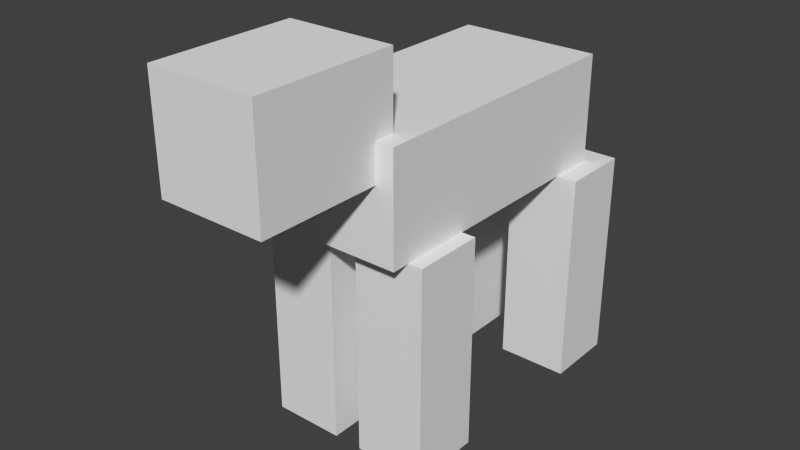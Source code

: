 # Source: sheepnaked.blend  (saved by Blender 2.76.0; exported with 4.5.12 LTS)
import bpy
from mathutils import Matrix  # noqa: F401  (used for matrix-valued properties, if any)

bpy.ops.wm.read_factory_settings(use_empty=True)
scene = bpy.context.scene
scene.name = 'Scene'

# ---- collections
col_collection_1 = bpy.data.collections.new('Collection 1'); scene.collection.children.link(col_collection_1)

# ---- world
world_world = bpy.data.worlds.new('World'); scene.world = world_world
world_world.color = (0.05088, 0.05088, 0.05088)
world_world.use_sun_shadow = False
world_world.sun_shadow_jitter_overblur = 0.0
world_world.cycles.sampling_method = 'MANUAL'
world_world.cycles.sample_map_resolution = 256

# ---- meshes
me_cube_005 = bpy.data.meshes.new('Cube.005')
me_cube_005.from_pydata([(-1.0, -1.0, -1.0), (-1.0, -1.0, 1.0), (-1.0, 1.0, -1.0), (-1.0, 1.0, 1.0), (1.0, -1.0, -1.0), (1.0, -1.0, 1.0), (1.0, 1.0, -1.0), (1.0, 1.0, 1.0)], [], [(0, 1, 3, 2), (2, 3, 7, 6), (6, 7, 5, 4), (4, 5, 1, 0), (2, 6, 4, 0), (7, 3, 1, 5)])
_uv = me_cube_005.uv_layers.new(name='UVMap')
_uv.uv.foreach_set('vector', [0.1094, 0.5, 0.1094, 0.6875, 0.04688, 0.6875, 0.04688, 0.5, 0.2969, 0.5, 0.2969, 0.6875, 0.2344, 0.6875, 0.2344, 0.5, 0.2344, 0.5, 0.2344, 0.6875, 0.1719, 0.6875, 0.1719, 0.5, 0.1719, 0.5, 0.1719, 0.6875, 0.1094, 0.6875, 0.1094, 0.5, 0.2344, 0.75, 0.1719, 0.75, 0.1719, 0.6875, 0.2344, 0.6875, 0.1719, 0.75, 0.1094, 0.75, 0.1094, 0.6875, 0.1719, 0.6875])
me_cube_005.use_remesh_preserve_volume = False
me_cube_005.use_remesh_preserve_attributes = False
me_cube_005.use_mirror_vertex_groups = False
me_cube_005.update()
me_cube_004 = bpy.data.meshes.new('Cube.004')
me_cube_004.from_pydata([(-1.0, -1.0, -1.0), (-1.0, -1.0, 1.0), (-1.0, 1.0, -1.0), (-1.0, 1.0, 1.0), (1.0, -1.0, -1.0), (1.0, -1.0, 1.0), (1.0, 1.0, -1.0), (1.0, 1.0, 1.0)], [], [(0, 1, 3, 2), (2, 3, 7, 6), (6, 7, 5, 4), (4, 5, 1, 0), (2, 6, 4, 0), (7, 3, 1, 5)])
_uv = me_cube_004.uv_layers.new(name='UVMap')
_uv.uv.foreach_set('vector', [0.1094, 0.5, 0.1094, 0.6875, 0.04688, 0.6875, 0.04688, 0.5, 0.2969, 0.5, 0.2969, 0.6875, 0.2344, 0.6875, 0.2344, 0.5, 0.2344, 0.5, 0.2344, 0.6875, 0.1719, 0.6875, 0.1719, 0.5, 0.1719, 0.5, 0.1719, 0.6875, 0.1094, 0.6875, 0.1094, 0.5, 0.2344, 0.75, 0.1719, 0.75, 0.1719, 0.6875, 0.2344, 0.6875, 0.1719, 0.75, 0.1094, 0.75, 0.1094, 0.6875, 0.1719, 0.6875])
me_cube_004.use_remesh_preserve_volume = False
me_cube_004.use_remesh_preserve_attributes = False
me_cube_004.use_mirror_vertex_groups = False
me_cube_004.update()
me_cube_003 = bpy.data.meshes.new('Cube.003')
me_cube_003.from_pydata([(-1.0, -1.0, -1.0), (-1.0, -1.0, 1.0), (-1.0, 1.0, -1.0), (-1.0, 1.0, 1.0), (1.0, -1.0, -1.0), (1.0, -1.0, 1.0), (1.0, 1.0, -1.0), (1.0, 1.0, 1.0)], [], [(0, 1, 3, 2), (2, 3, 7, 6), (6, 7, 5, 4), (4, 5, 1, 0), (2, 6, 4, 0), (7, 3, 1, 5)])
_uv = me_cube_003.uv_layers.new(name='UVMap')
_uv.uv.foreach_set('vector', [0.1094, 0.5, 0.1094, 0.6875, 0.04688, 0.6875, 0.04688, 0.5, 0.2969, 0.5, 0.2969, 0.6875, 0.2344, 0.6875, 0.2344, 0.5, 0.2344, 0.5, 0.2344, 0.6875, 0.1719, 0.6875, 0.1719, 0.5, 0.1719, 0.5, 0.1719, 0.6875, 0.1094, 0.6875, 0.1094, 0.5, 0.2344, 0.75, 0.1719, 0.75, 0.1719, 0.6875, 0.2344, 0.6875, 0.1719, 0.75, 0.1094, 0.75, 0.1094, 0.6875, 0.1719, 0.6875])
me_cube_003.use_remesh_preserve_volume = False
me_cube_003.use_remesh_preserve_attributes = False
me_cube_003.use_mirror_vertex_groups = False
me_cube_003.update()
me_cube_002 = bpy.data.meshes.new('Cube.002')
me_cube_002.from_pydata([(-1.0, -1.0, -1.0), (-1.0, -1.0, 1.0), (-1.0, 1.0, -1.0), (-1.0, 1.0, 1.0), (1.0, -1.0, -1.0), (1.0, -1.0, 1.0), (1.0, 1.0, -1.0), (1.0, 1.0, 1.0)], [], [(0, 1, 3, 2), (2, 3, 7, 6), (6, 7, 5, 4), (4, 5, 1, 0), (2, 6, 4, 0), (7, 3, 1, 5)])
_uv = me_cube_002.uv_layers.new(name='UVMap')
_uv.uv.foreach_set('vector', [0.5781, 0.5312, 0.5781, 0.7812, 0.4844, 0.7812, 0.4844, 0.5312, 0.9219, 0.5312, 0.9219, 0.7812, 0.7969, 0.7812, 0.7969, 0.5312, 0.7969, 0.5312, 0.7969, 0.7812, 0.7031, 0.7812, 0.7031, 0.5312, 0.7031, 0.5312, 0.7031, 0.7812, 0.5781, 0.7812, 0.5781, 0.5312, 0.7031, 0.875, 0.8281, 0.875, 0.8281, 0.7812, 0.7031, 0.7812, 0.7031, 0.875, 0.5781, 0.875, 0.5781, 0.7812, 0.7031, 0.7812])
me_cube_002.use_remesh_preserve_volume = False
me_cube_002.use_remesh_preserve_attributes = False
me_cube_002.use_mirror_vertex_groups = False
me_cube_002.update()
me_cube_001 = bpy.data.meshes.new('Cube.001')
me_cube_001.from_pydata([(-1.0, -1.0, -1.0), (-1.0, -1.0, 1.0), (-1.0, 1.0, -1.0), (-1.0, 1.0, 1.0), (1.0, -1.0, -1.0), (1.0, -1.0, 1.0), (1.0, 1.0, -1.0), (1.0, 1.0, 1.0)], [], [(0, 1, 3, 2), (2, 3, 7, 6), (6, 7, 5, 4), (4, 5, 1, 0), (2, 6, 4, 0), (7, 3, 1, 5)])
_uv = me_cube_001.uv_layers.new(name='UVMap')
_uv.uv.foreach_set('vector', [0.1094, 0.5, 0.1094, 0.6875, 0.04688, 0.6875, 0.04688, 0.5, 0.2969, 0.5, 0.2969, 0.6875, 0.2344, 0.6875, 0.2344, 0.5, 0.2344, 0.5, 0.2344, 0.6875, 0.1719, 0.6875, 0.1719, 0.5, 0.1719, 0.5, 0.1719, 0.6875, 0.1094, 0.6875, 0.1094, 0.5, 0.2344, 0.75, 0.1719, 0.75, 0.1719, 0.6875, 0.2344, 0.6875, 0.1719, 0.75, 0.1094, 0.75, 0.1094, 0.6875, 0.1719, 0.6875])
me_cube_001.use_remesh_preserve_volume = False
me_cube_001.use_remesh_preserve_attributes = False
me_cube_001.use_mirror_vertex_groups = False
me_cube_001.update()
me_cube = bpy.data.meshes.new('Cube')
me_cube.from_pydata([(-1.0, -1.0, -1.0), (-1.0, -1.0, 1.0), (-1.0, 1.0, -1.0), (-1.0, 1.0, 1.0), (1.0, -1.0, -1.0), (1.0, -1.0, 1.0), (1.0, 1.0, -1.0), (1.0, 1.0, 1.0)], [], [(0, 1, 3, 2), (2, 3, 7, 6), (6, 7, 5, 4), (4, 5, 1, 0), (2, 6, 4, 0), (7, 3, 1, 5)])
_uv = me_cube.uv_layers.new(name='UVMap')
_uv.uv.foreach_set('vector', [0.1719, 0.7812, 0.1719, 0.875, 0.04688, 0.875, 0.04688, 0.7812, 0.4844, 0.7812, 0.4844, 0.875, 0.3906, 0.875, 0.3906, 0.7812, 0.3906, 0.7812, 0.3906, 0.875, 0.2656, 0.875, 0.2656, 0.7812, 0.2656, 0.7812, 0.2656, 0.875, 0.1719, 0.875, 0.1719, 0.7812, 0.3594, 1.0, 0.2656, 1.0, 0.2656, 0.875, 0.3594, 0.875, 0.2656, 1.0, 0.1719, 1.0, 0.1719, 0.875, 0.2656, 0.875])
me_cube.use_remesh_preserve_volume = False
me_cube.use_remesh_preserve_attributes = False
me_cube.use_mirror_vertex_groups = False
me_cube.update()
arm_armature = bpy.data.armatures.new('Armature')  # bones are not reproduced

# ---- objects
ob_armature = bpy.data.objects.new('Armature', arm_armature)
ob_leg_back_right = bpy.data.objects.new('leg.back.right', me_cube_005)
ob_leg_back_left = bpy.data.objects.new('leg.back.left', me_cube_004)
ob_leg_front_left = bpy.data.objects.new('leg.front.left', me_cube_003)
ob_body = bpy.data.objects.new('body', me_cube_002)
ob_leg_front_right = bpy.data.objects.new('leg.front.right', me_cube_001)
ob_head = bpy.data.objects.new('head', me_cube)

# ---- transforms, parenting, visibility, modifiers, constraints
ob_armature.location = (0.0, 1.597, 2.982)
ob_armature.rotation_euler = (1.571, 2.22e-16, 2.22e-16)
ob_armature.show_in_front = True
ob_armature.lineart.crease_threshold = 0.0
ob_leg_back_right.parent = ob_armature
ob_leg_back_right.matrix_parent_inverse = Matrix(((1.0, 2.22e-16, -2.22e-16, 3.075e-16), (2.22e-16, 0.0, 1.0, -2.982), (2.22e-16, -1.0, -5.96e-08, 1.597), (0.0, 0.0, 0.0, 1.0)))
ob_leg_back_right.location = (-0.6323, 1.622, 1.203)
ob_leg_back_right.scale = (0.4, 0.4, 1.2)
ob_leg_back_right.lineart.crease_threshold = 0.0
_vg = ob_leg_back_right.vertex_groups.new(name='body')
_vg = ob_leg_back_right.vertex_groups.new(name='leg.front.left')
_vg = ob_leg_back_right.vertex_groups.new(name='leg.back.left')
_vg = ob_leg_back_right.vertex_groups.new(name='leg.front.right')
_vg = ob_leg_back_right.vertex_groups.new(name='leg.back.right')
_vg.add([0, 1, 2, 3, 4, 5, 6, 7], 1.0, 'REPLACE')
_vg = ob_leg_back_right.vertex_groups.new(name='head')
_m = ob_leg_back_right.modifiers.new('Armature', 'ARMATURE')
_m.object = ob_armature
ob_leg_back_left.parent = ob_armature
ob_leg_back_left.matrix_parent_inverse = Matrix(((1.0, 2.22e-16, -2.22e-16, 3.075e-16), (2.22e-16, 0.0, 1.0, -2.982), (2.22e-16, -1.0, -5.96e-08, 1.597), (0.0, 0.0, 0.0, 1.0)))
ob_leg_back_left.location = (0.6289, 1.622, 1.203)
ob_leg_back_left.scale = (0.4, 0.4, 1.2)
ob_leg_back_left.lineart.crease_threshold = 0.0
_vg = ob_leg_back_left.vertex_groups.new(name='body')
_vg = ob_leg_back_left.vertex_groups.new(name='leg.front.left')
_vg = ob_leg_back_left.vertex_groups.new(name='leg.back.left')
_vg.add([0, 1, 2, 3, 4, 5, 6, 7], 1.0, 'REPLACE')
_vg = ob_leg_back_left.vertex_groups.new(name='leg.front.right')
_vg = ob_leg_back_left.vertex_groups.new(name='leg.back.right')
_vg = ob_leg_back_left.vertex_groups.new(name='head')
_m = ob_leg_back_left.modifiers.new('Armature', 'ARMATURE')
_m.object = ob_armature
ob_leg_front_left.parent = ob_armature
ob_leg_front_left.matrix_parent_inverse = Matrix(((1.0, 2.22e-16, -2.22e-16, 3.075e-16), (2.22e-16, 0.0, 1.0, -2.982), (2.22e-16, -1.0, -5.96e-08, 1.597), (0.0, 0.0, 0.0, 1.0)))
ob_leg_front_left.location = (0.5605, -0.8368, 1.203)
ob_leg_front_left.scale = (0.4, 0.4, 1.2)
ob_leg_front_left.lineart.crease_threshold = 0.0
_vg = ob_leg_front_left.vertex_groups.new(name='body')
_vg = ob_leg_front_left.vertex_groups.new(name='leg.front.left')
_vg.add([0, 1, 2, 3, 4, 5, 6, 7], 1.0, 'REPLACE')
_vg = ob_leg_front_left.vertex_groups.new(name='leg.back.left')
_vg = ob_leg_front_left.vertex_groups.new(name='leg.front.right')
_vg = ob_leg_front_left.vertex_groups.new(name='leg.back.right')
_vg = ob_leg_front_left.vertex_groups.new(name='head')
_m = ob_leg_front_left.modifiers.new('Armature', 'ARMATURE')
_m.object = ob_armature
ob_body.parent = ob_armature
ob_body.matrix_parent_inverse = Matrix(((1.0, 2.22e-16, -2.22e-16, 3.075e-16), (2.22e-16, 0.0, 1.0, -2.982), (2.22e-16, -1.0, -5.96e-08, 1.597), (0.0, 0.0, 0.0, 1.0)))
ob_body.location = (0.0, 0.162, 3.001)
ob_body.rotation_euler = (1.571, 2.22e-16, 2.22e-16)
ob_body.scale = (0.8, 0.6, 1.6)
ob_body.lineart.crease_threshold = 0.0
_vg = ob_body.vertex_groups.new(name='body')
_vg.add([0, 1, 2, 3, 4, 5, 6, 7], 1.0, 'REPLACE')
_vg = ob_body.vertex_groups.new(name='leg.front.left')
_vg = ob_body.vertex_groups.new(name='leg.back.left')
_vg = ob_body.vertex_groups.new(name='leg.front.right')
_vg = ob_body.vertex_groups.new(name='leg.back.right')
_vg = ob_body.vertex_groups.new(name='head')
_m = ob_body.modifiers.new('Armature', 'ARMATURE')
_m.object = ob_armature
ob_leg_front_right.parent = ob_armature
ob_leg_front_right.matrix_parent_inverse = Matrix(((1.0, 2.22e-16, -2.22e-16, 3.075e-16), (2.22e-16, 0.0, 1.0, -2.982), (2.22e-16, -1.0, -5.96e-08, 1.597), (0.0, 0.0, 0.0, 1.0)))
ob_leg_front_right.location = (-0.5605, -0.8368, 1.203)
ob_leg_front_right.scale = (0.4, 0.4, 1.2)
ob_leg_front_right.lineart.crease_threshold = 0.0
_vg = ob_leg_front_right.vertex_groups.new(name='body')
_vg = ob_leg_front_right.vertex_groups.new(name='leg.front.left')
_vg = ob_leg_front_right.vertex_groups.new(name='leg.back.left')
_vg = ob_leg_front_right.vertex_groups.new(name='leg.front.right')
_vg.add([0, 1, 2, 3, 4, 5, 6, 7], 1.0, 'REPLACE')
_vg = ob_leg_front_right.vertex_groups.new(name='leg.back.right')
_vg = ob_leg_front_right.vertex_groups.new(name='head')
_m = ob_leg_front_right.modifiers.new('Armature', 'ARMATURE')
_m.object = ob_armature
ob_head.parent = ob_armature
ob_head.matrix_parent_inverse = Matrix(((1.0, 2.22e-16, -2.22e-16, 3.075e-16), (2.22e-16, 0.0, 1.0, -2.982), (2.22e-16, -1.0, -5.96e-08, 1.597), (0.0, 0.0, 0.0, 1.0)))
ob_head.location = (1.066e-24, -1.999, 3.793)
ob_head.scale = (0.6, 0.8, 0.6)
ob_head.lineart.crease_threshold = 0.0
_vg = ob_head.vertex_groups.new(name='body')
_vg = ob_head.vertex_groups.new(name='leg.front.left')
_vg = ob_head.vertex_groups.new(name='leg.back.left')
_vg = ob_head.vertex_groups.new(name='leg.front.right')
_vg = ob_head.vertex_groups.new(name='leg.back.right')
_vg = ob_head.vertex_groups.new(name='head')
_vg.add([0, 1, 2, 3, 4, 5, 6, 7], 1.0, 'REPLACE')
_m = ob_head.modifiers.new('Armature', 'ARMATURE')
_m.object = ob_armature

# ---- collection membership
col_collection_1.objects.link(ob_armature)
col_collection_1.objects.link(ob_leg_back_right)
col_collection_1.objects.link(ob_leg_back_left)
col_collection_1.objects.link(ob_leg_front_left)
col_collection_1.objects.link(ob_body)
col_collection_1.objects.link(ob_leg_front_right)
col_collection_1.objects.link(ob_head)

# ---- scene / render settings (as saved in the file)
scene.frame_start = 0; scene.frame_end = 40; scene.frame_set(0)
scene.render.engine = 'BLENDER_EEVEE_NEXT'
scene.render.resolution_percentage = 50
scene.render.dither_intensity = 0.0
scene.render.film_transparent = True
scene.cycles.use_denoising = False
scene.cycles.samples = 10
scene.cycles.sampling_pattern = 'TABULATED_SOBOL'
scene.cycles.light_sampling_threshold = 0.0
scene.cycles.use_adaptive_sampling = False
scene.cycles.use_light_tree = False
scene.cycles.blur_glossy = 0.0
scene.cycles.pixel_filter_type = 'GAUSSIAN'
scene.cycles.sample_clamp_indirect = 0.0
scene.view_settings.view_transform = 'Standard'
bpy.context.view_layer.update()

# ---- added for rendering (the .blend has no active camera and no usable light): camera, sun
cam_auto = bpy.data.cameras.new('AutoCamera')
cam_auto.lens = 50.0
cam_auto.sensor_width = 36.0
cam_auto.clip_end = 1000.0
ob_auto_camera = bpy.data.objects.new('AutoCamera', cam_auto)
scene.collection.objects.link(ob_auto_camera)
ob_auto_camera.location = (6.32497, -7.98081, 7.25923)
ob_auto_camera.rotation_euler = (1.09748, -7.21219e-08, 0.694738)
scene.camera = ob_auto_camera
light_auto_sun = bpy.data.lights.new('AutoSun', 'SUN')
light_auto_sun.energy = 3.0
light_auto_sun.angle = 0.0523599
ob_auto_sun = bpy.data.objects.new('AutoSun', light_auto_sun)
scene.collection.objects.link(ob_auto_sun)
ob_auto_sun.rotation_euler = (0.872665, 0.174533, 0.523599)
bpy.context.view_layer.update()
